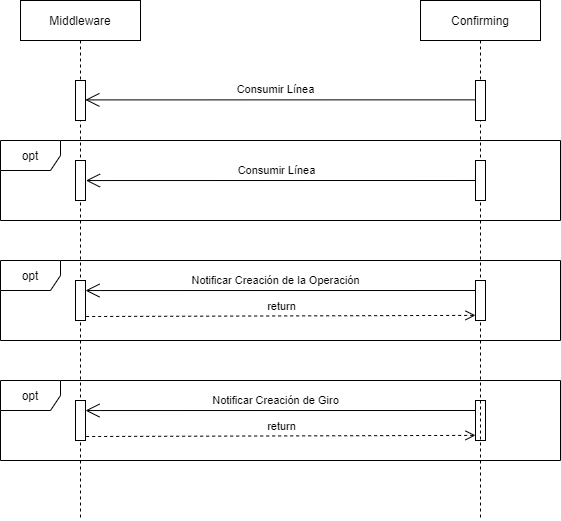

The diagram above was exported from draw.io. Its source (the exported page's mxGraphModel, read from the mxfile embedded in the PNG):
<mxGraphModel dx="852" dy="494" grid="1" gridSize="10" guides="1" tooltips="1" connect="1" arrows="1" fold="1" page="1" pageScale="1" pageWidth="827" pageHeight="1169" math="0" shadow="0">
  <root>
    <mxCell id="0" />
    <mxCell id="1" parent="0" />
    <mxCell id="ssEPGfjWvRrj4K25JFbS-1" value="Middleware" style="shape=umlLifeline;perimeter=lifelinePerimeter;whiteSpace=wrap;html=1;container=1;collapsible=0;recursiveResize=0;outlineConnect=0;" vertex="1" parent="1">
      <mxGeometry x="120" y="80" width="120" height="520" as="geometry" />
    </mxCell>
    <mxCell id="ssEPGfjWvRrj4K25JFbS-4" value="" style="html=1;points=[];perimeter=orthogonalPerimeter;" vertex="1" parent="ssEPGfjWvRrj4K25JFbS-1">
      <mxGeometry x="55" y="80" width="10" height="40" as="geometry" />
    </mxCell>
    <mxCell id="ssEPGfjWvRrj4K25JFbS-38" value="" style="html=1;points=[];perimeter=orthogonalPerimeter;" vertex="1" parent="ssEPGfjWvRrj4K25JFbS-1">
      <mxGeometry x="55" y="400" width="10" height="40" as="geometry" />
    </mxCell>
    <mxCell id="ssEPGfjWvRrj4K25JFbS-39" value="" style="html=1;points=[];perimeter=orthogonalPerimeter;" vertex="1" parent="ssEPGfjWvRrj4K25JFbS-1">
      <mxGeometry x="455" y="400" width="10" height="40" as="geometry" />
    </mxCell>
    <mxCell id="ssEPGfjWvRrj4K25JFbS-40" value="" style="endArrow=open;endFill=1;endSize=12;html=1;entryX=0.886;entryY=0.485;entryDx=0;entryDy=0;entryPerimeter=0;exitX=-0.061;exitY=0.484;exitDx=0;exitDy=0;exitPerimeter=0;" edge="1" parent="ssEPGfjWvRrj4K25JFbS-1">
      <mxGeometry width="160" relative="1" as="geometry">
        <mxPoint x="454.53" y="410" as="sourcePoint" />
        <mxPoint x="65" y="410.0400000000001" as="targetPoint" />
      </mxGeometry>
    </mxCell>
    <mxCell id="ssEPGfjWvRrj4K25JFbS-41" value="Notificar Creación de Giro" style="edgeLabel;html=1;align=center;verticalAlign=middle;resizable=0;points=[];" vertex="1" connectable="0" parent="ssEPGfjWvRrj4K25JFbS-40">
      <mxGeometry x="0.0744" relative="1" as="geometry">
        <mxPoint x="9" y="-11" as="offset" />
      </mxGeometry>
    </mxCell>
    <mxCell id="ssEPGfjWvRrj4K25JFbS-42" value="return" style="html=1;verticalAlign=bottom;endArrow=open;dashed=1;endSize=8;exitX=1.067;exitY=0.9;exitDx=0;exitDy=0;exitPerimeter=0;entryX=0;entryY=0.872;entryDx=0;entryDy=0;entryPerimeter=0;" edge="1" parent="ssEPGfjWvRrj4K25JFbS-1" source="ssEPGfjWvRrj4K25JFbS-38" target="ssEPGfjWvRrj4K25JFbS-39">
      <mxGeometry relative="1" as="geometry">
        <mxPoint x="140" y="450" as="sourcePoint" />
        <mxPoint x="210" y="440" as="targetPoint" />
      </mxGeometry>
    </mxCell>
    <mxCell id="ssEPGfjWvRrj4K25JFbS-3" value="Confirming" style="shape=umlLifeline;perimeter=lifelinePerimeter;whiteSpace=wrap;html=1;container=1;collapsible=0;recursiveResize=0;outlineConnect=0;" vertex="1" parent="1">
      <mxGeometry x="520" y="80" width="120" height="520" as="geometry" />
    </mxCell>
    <mxCell id="ssEPGfjWvRrj4K25JFbS-5" value="" style="html=1;points=[];perimeter=orthogonalPerimeter;" vertex="1" parent="ssEPGfjWvRrj4K25JFbS-3">
      <mxGeometry x="55" y="80" width="10" height="40" as="geometry" />
    </mxCell>
    <mxCell id="ssEPGfjWvRrj4K25JFbS-8" value="" style="html=1;points=[];perimeter=orthogonalPerimeter;" vertex="1" parent="ssEPGfjWvRrj4K25JFbS-3">
      <mxGeometry x="-345" y="160" width="10" height="40" as="geometry" />
    </mxCell>
    <mxCell id="ssEPGfjWvRrj4K25JFbS-9" value="" style="html=1;points=[];perimeter=orthogonalPerimeter;" vertex="1" parent="ssEPGfjWvRrj4K25JFbS-3">
      <mxGeometry x="55" y="160" width="10" height="40" as="geometry" />
    </mxCell>
    <mxCell id="ssEPGfjWvRrj4K25JFbS-26" value="" style="html=1;points=[];perimeter=orthogonalPerimeter;" vertex="1" parent="1">
      <mxGeometry x="175" y="360" width="10" height="40" as="geometry" />
    </mxCell>
    <mxCell id="ssEPGfjWvRrj4K25JFbS-27" value="" style="html=1;points=[];perimeter=orthogonalPerimeter;" vertex="1" parent="1">
      <mxGeometry x="575" y="360" width="10" height="40" as="geometry" />
    </mxCell>
    <mxCell id="ssEPGfjWvRrj4K25JFbS-31" value="" style="endArrow=open;endFill=1;endSize=12;html=1;entryX=0.886;entryY=0.485;entryDx=0;entryDy=0;entryPerimeter=0;exitX=-0.061;exitY=0.484;exitDx=0;exitDy=0;exitPerimeter=0;" edge="1" parent="1" source="ssEPGfjWvRrj4K25JFbS-5">
      <mxGeometry width="160" relative="1" as="geometry">
        <mxPoint x="570" y="179" as="sourcePoint" />
        <mxPoint x="184.85999999999996" y="179.40000000000003" as="targetPoint" />
      </mxGeometry>
    </mxCell>
    <mxCell id="ssEPGfjWvRrj4K25JFbS-32" value="Consumir Línea" style="edgeLabel;html=1;align=center;verticalAlign=middle;resizable=0;points=[];" vertex="1" connectable="0" parent="ssEPGfjWvRrj4K25JFbS-31">
      <mxGeometry x="0.0744" relative="1" as="geometry">
        <mxPoint x="9" y="-11" as="offset" />
      </mxGeometry>
    </mxCell>
    <mxCell id="ssEPGfjWvRrj4K25JFbS-33" value="" style="endArrow=open;endFill=1;endSize=12;html=1;entryX=0.886;entryY=0.485;entryDx=0;entryDy=0;entryPerimeter=0;exitX=-0.061;exitY=0.484;exitDx=0;exitDy=0;exitPerimeter=0;" edge="1" parent="1">
      <mxGeometry width="160" relative="1" as="geometry">
        <mxPoint x="575.0000000000001" y="260" as="sourcePoint" />
        <mxPoint x="185.4699999999999" y="260.0400000000001" as="targetPoint" />
      </mxGeometry>
    </mxCell>
    <mxCell id="ssEPGfjWvRrj4K25JFbS-34" value="Consumir Línea" style="edgeLabel;html=1;align=center;verticalAlign=middle;resizable=0;points=[];" vertex="1" connectable="0" parent="ssEPGfjWvRrj4K25JFbS-33">
      <mxGeometry x="0.0744" relative="1" as="geometry">
        <mxPoint x="9" y="-11" as="offset" />
      </mxGeometry>
    </mxCell>
    <mxCell id="ssEPGfjWvRrj4K25JFbS-35" value="" style="endArrow=open;endFill=1;endSize=12;html=1;entryX=0.886;entryY=0.485;entryDx=0;entryDy=0;entryPerimeter=0;exitX=-0.061;exitY=0.484;exitDx=0;exitDy=0;exitPerimeter=0;" edge="1" parent="1">
      <mxGeometry width="160" relative="1" as="geometry">
        <mxPoint x="574.53" y="370" as="sourcePoint" />
        <mxPoint x="184.99999999999991" y="370.0400000000001" as="targetPoint" />
      </mxGeometry>
    </mxCell>
    <mxCell id="ssEPGfjWvRrj4K25JFbS-36" value="Notificar Creación de la Operación" style="edgeLabel;html=1;align=center;verticalAlign=middle;resizable=0;points=[];" vertex="1" connectable="0" parent="ssEPGfjWvRrj4K25JFbS-35">
      <mxGeometry x="0.0744" relative="1" as="geometry">
        <mxPoint x="9" y="-11" as="offset" />
      </mxGeometry>
    </mxCell>
    <mxCell id="ssEPGfjWvRrj4K25JFbS-37" value="return" style="html=1;verticalAlign=bottom;endArrow=open;dashed=1;endSize=8;exitX=1.067;exitY=0.9;exitDx=0;exitDy=0;exitPerimeter=0;entryX=0;entryY=0.872;entryDx=0;entryDy=0;entryPerimeter=0;" edge="1" parent="1" source="ssEPGfjWvRrj4K25JFbS-26" target="ssEPGfjWvRrj4K25JFbS-27">
      <mxGeometry relative="1" as="geometry">
        <mxPoint x="260" y="410" as="sourcePoint" />
        <mxPoint x="330" y="400" as="targetPoint" />
      </mxGeometry>
    </mxCell>
    <mxCell id="ssEPGfjWvRrj4K25JFbS-43" value="opt" style="shape=umlFrame;whiteSpace=wrap;html=1;" vertex="1" parent="1">
      <mxGeometry x="100" y="460" width="560" height="80" as="geometry" />
    </mxCell>
    <mxCell id="ssEPGfjWvRrj4K25JFbS-44" value="opt" style="shape=umlFrame;whiteSpace=wrap;html=1;" vertex="1" parent="1">
      <mxGeometry x="100" y="340" width="560" height="80" as="geometry" />
    </mxCell>
    <mxCell id="ssEPGfjWvRrj4K25JFbS-45" value="opt" style="shape=umlFrame;whiteSpace=wrap;html=1;" vertex="1" parent="1">
      <mxGeometry x="100" y="220" width="560" height="80" as="geometry" />
    </mxCell>
  </root>
</mxGraphModel>